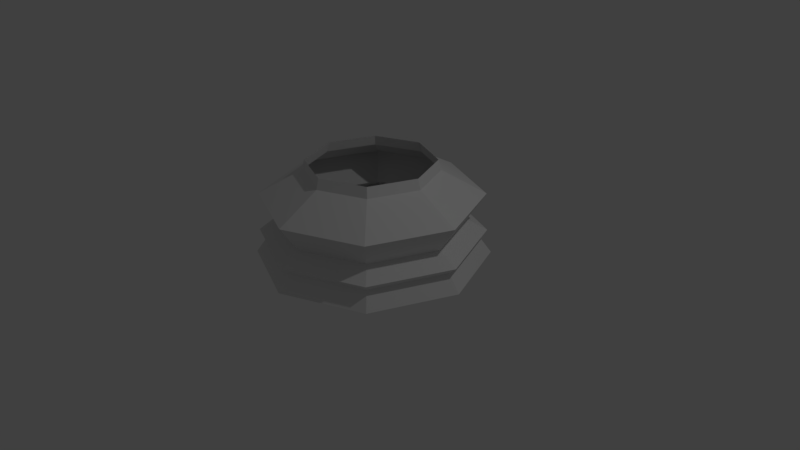 # Source: KnightLowPoly.blend  (saved by Blender 2.78.0; exported with 4.5.12 LTS)
import bpy
from mathutils import Matrix  # noqa: F401  (used for matrix-valued properties, if any)

bpy.ops.wm.read_factory_settings(use_empty=True)
scene = bpy.context.scene
scene.name = 'Scene'

# ---- collections
col_collection_1 = bpy.data.collections.new('Collection 1'); scene.collection.children.link(col_collection_1)

# ---- world
world_world = bpy.data.worlds.new('World'); scene.world = world_world
world_world.color = (0.05088, 0.05088, 0.05088)
world_world.use_sun_shadow = False
world_world.sun_shadow_jitter_overblur = 0.0
world_world.cycles.sampling_method = 'MANUAL'

# ---- cameras
cam_camera = bpy.data.cameras.new('Camera')
cam_camera.clip_end = 100.0
cam_camera.lens = 35.0
cam_camera.sensor_width = 32.0
cam_camera.sensor_height = 18.0
cam_camera.ortho_scale = 7.314
cam_camera.dof.focus_distance = 0.0
cam_camera.dof.aperture_fstop = 128.0

# ---- lights
light_lamp = bpy.data.lights.new('Lamp', 'POINT')
light_lamp.transmission_factor = 0.0
light_lamp.cutoff_distance = 30.0
light_lamp.energy = 100.0
light_lamp.shadow_buffer_clip_start = 1.001
light_lamp.shadow_soft_size = 0.1
light_lamp.shadow_maximum_resolution = 0.006
light_lamp.use_absolute_resolution = True

# ---- meshes
me_cylinder = bpy.data.meshes.new('Cylinder')
me_cylinder.from_pydata([(5.977e-08, 0.8213, 0.3082), (0.5808, 0.5808, 0.3082), (0.8213, 2.734e-07, 0.3082), (0.5808, -0.5808, 0.3082), (-1.961e-07, -0.8213, 0.3082), (2.916e-08, 1.181, -0.4973), (6.606e-08, 0.8581, 0.1732), (0.6068, 0.6068, 0.1732), (0.8353, 0.8353, -0.4973), (0.8581, 2.694e-07, 0.1732), (1.181, 1.949e-07, -0.4973), (0.6068, -0.6068, 0.1732), (0.8353, -0.8353, -0.4973), (-2.135e-07, -0.8581, 0.1732), (-3.557e-07, -1.181, -0.4973), (0.0, 1.5, -0.9588), (8.644e-09, 1.345, -0.74), (1.061, 1.061, -0.9588), (0.9508, 0.9508, -0.74), (1.5, 1.132e-07, -0.9588), (1.345, 1.506e-07, -0.74), (1.061, -1.061, -0.9588), (0.9508, -0.9508, -0.74), (-4.888e-07, -1.5, -0.9588), (-4.295e-07, -1.345, -0.74), (9.313e-09, 1.419, -0.143), (1.004, 1.004, -0.143), (1.419, 1.341e-07, -0.143), (1.004, -1.004, -0.143), (-4.529e-07, -1.419, -0.143), (6.054e-09, 1.444, -0.645), (1.021, 1.021, -0.645), (1.444, 1.283e-07, -0.645), (1.021, -1.021, -0.645), (-4.643e-07, -1.444, -0.645)], [], [(12, 33, 32, 10), (32, 20, 18, 31), (14, 34, 33, 12), (4, 13, 11, 3), (3, 11, 9, 2), (9, 27, 26, 7), (8, 31, 30, 5), (10, 32, 31, 8), (2, 9, 7, 1), (1, 7, 6, 0), (24, 23, 21, 22), (22, 21, 19, 20), (29, 14, 12, 28), (28, 12, 10, 27), (20, 19, 17, 18), (18, 17, 15, 16), (33, 22, 20, 32), (11, 28, 27, 9), (27, 10, 8, 26), (26, 8, 5, 25), (34, 24, 22, 33), (13, 29, 28, 11), (21, 23, 15, 17, 19), (31, 18, 16, 30), (7, 26, 25, 6)])
me_cylinder.use_remesh_preserve_volume = False
me_cylinder.use_remesh_preserve_attributes = False
me_cylinder.use_mirror_vertex_groups = False
me_cylinder.update()

# ---- objects
ob_chesspiecebase = bpy.data.objects.new('ChessPieceBase', me_cylinder)
ob_lamp = bpy.data.objects.new('Lamp', light_lamp)
ob_camera = bpy.data.objects.new('Camera', cam_camera)

# ---- transforms, parenting, visibility, modifiers, constraints
ob_chesspiecebase.location = (0.0, 0.0, 1.0)
ob_chesspiecebase.lineart.crease_threshold = 0.0
_m = ob_chesspiecebase.modifiers.new('Mirror', 'MIRROR')
ob_lamp.location = (4.076, 1.005, 5.904)
ob_lamp.rotation_euler = (0.6503, 0.05522, 1.866)
ob_lamp.lock_rotations_4d = False
ob_lamp.empty_display_type = 'ARROWS'
ob_lamp.color = (0.0, 0.0, 0.0, 0.0)
ob_lamp.lineart.crease_threshold = 0.0
ob_camera.location = (7.481, -6.508, 5.344)
ob_camera.rotation_euler = (1.109, 0.01082, 0.8149)
ob_camera.lock_rotations_4d = False
ob_camera.empty_display_type = 'ARROWS'
ob_camera.color = (0.0, 0.0, 0.0, 0.0)
ob_camera.display_type = 'WIRE'
ob_camera.lineart.crease_threshold = 0.0

# ---- collection membership
col_collection_1.objects.link(ob_chesspiecebase)
col_collection_1.objects.link(ob_lamp)
col_collection_1.objects.link(ob_camera)

# ---- scene / render settings (as saved in the file)
scene.camera = ob_camera
scene.frame_start = 1; scene.frame_end = 250; scene.frame_set(1)
scene.render.engine = 'BLENDER_EEVEE_NEXT'
scene.render.resolution_percentage = 50
scene.render.dither_intensity = 0.0
scene.cycles.use_denoising = False
scene.cycles.samples = 128
scene.cycles.sampling_pattern = 'TABULATED_SOBOL'
scene.cycles.light_sampling_threshold = 0.0
scene.cycles.use_adaptive_sampling = False
scene.cycles.use_light_tree = False
scene.cycles.blur_glossy = 0.0
scene.cycles.sample_clamp_indirect = 0.0
scene.view_settings.view_transform = 'Standard'
bpy.context.view_layer.update()
